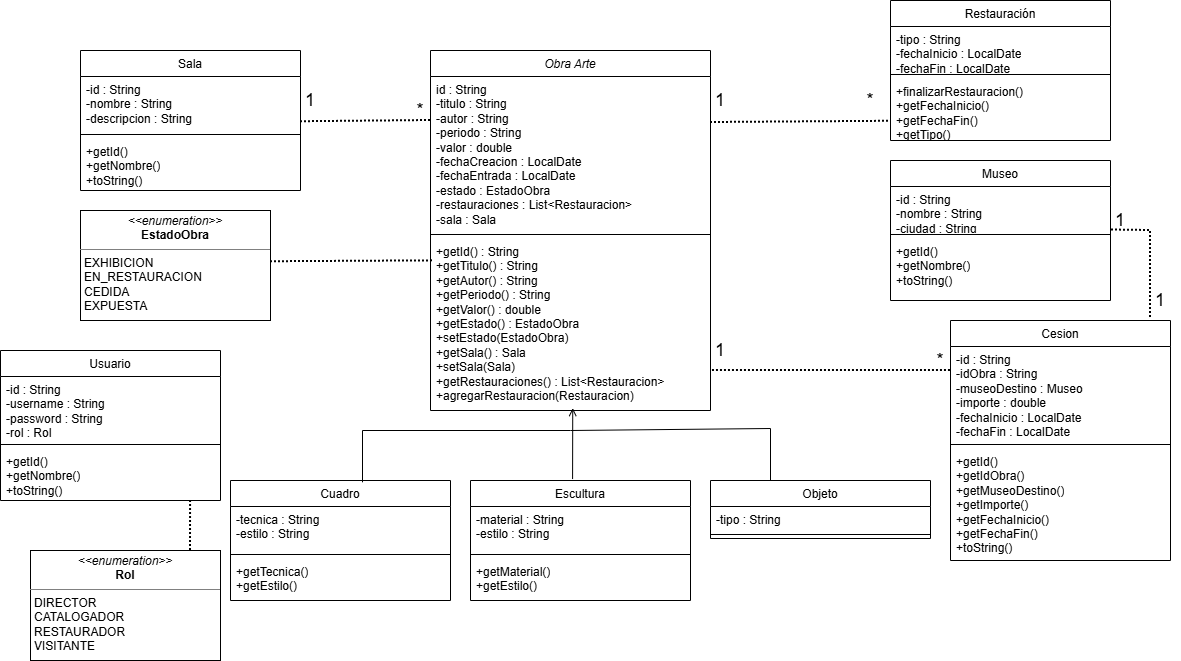

The diagram above was exported from draw.io. Its source (the exported page's mxGraphModel, read from the mxfile embedded in the PNG):
<mxGraphModel dx="1066" dy="491" grid="1" gridSize="10" guides="1" tooltips="1" connect="1" arrows="1" fold="1" page="1" pageScale="1" pageWidth="827" pageHeight="1169" math="0" shadow="0">
  <root>
    <mxCell id="0" />
    <mxCell id="1" parent="0" />
    <mxCell id="efxt0-jq9ur80koZHsHL-1" parent="1" style="swimlane;fontStyle=1;align=center;verticalAlign=top;childLayout=stackLayout;horizontal=1;startSize=26;horizontalStack=0;resizeParent=1;resizeParentMax=0;resizeLast=0;collapsible=1;marginBottom=0;whiteSpace=wrap;html=1;" value="&lt;span style=&quot;font-weight: 400;&quot;&gt;&lt;i&gt;Obra Arte&lt;/i&gt;&lt;/span&gt;" vertex="1">
      <mxGeometry height="360" width="280" x="430" y="60" as="geometry" />
    </mxCell>
    <mxCell id="efxt0-jq9ur80koZHsHL-2" parent="efxt0-jq9ur80koZHsHL-1" style="text;strokeColor=none;fillColor=none;align=left;verticalAlign=top;spacingLeft=4;spacingRight=4;overflow=hidden;rotatable=0;points=[[0,0.5],[1,0.5]];portConstraint=eastwest;whiteSpace=wrap;html=1;" value="id : String&lt;br&gt;-titulo : String&lt;br&gt;-autor : String&lt;br&gt;-periodo : String&lt;br&gt;-valor : double&lt;br&gt;-fechaCreacion : LocalDate&lt;br&gt;-fechaEntrada : LocalDate&lt;br&gt;-estado : EstadoObra&lt;br&gt;-restauraciones : List&amp;lt;Restauracion&amp;gt;&lt;br&gt;-sala : Sala" vertex="1">
      <mxGeometry height="154" width="280" y="26" as="geometry" />
    </mxCell>
    <mxCell id="efxt0-jq9ur80koZHsHL-3" parent="efxt0-jq9ur80koZHsHL-1" style="line;strokeWidth=1;fillColor=none;align=left;verticalAlign=middle;spacingTop=-1;spacingLeft=3;spacingRight=3;rotatable=0;labelPosition=right;points=[];portConstraint=eastwest;strokeColor=inherit;" value="" vertex="1">
      <mxGeometry height="8" width="280" y="180" as="geometry" />
    </mxCell>
    <mxCell id="efxt0-jq9ur80koZHsHL-4" parent="efxt0-jq9ur80koZHsHL-1" style="text;strokeColor=none;fillColor=none;align=left;verticalAlign=top;spacingLeft=4;spacingRight=4;overflow=hidden;rotatable=0;points=[[0,0.5],[1,0.5]];portConstraint=eastwest;whiteSpace=wrap;html=1;" value="+getId() : String&lt;br&gt;+getTitulo() : String&lt;br&gt;+getAutor() : String&lt;br&gt;+getPeriodo() : String&lt;br&gt;+getValor() : double&lt;br&gt;+getEstado() : EstadoObra&lt;br&gt;+setEstado(EstadoObra)&lt;br&gt;+getSala() : Sala&lt;br&gt;+setSala(Sala)&lt;br&gt;+getRestauraciones() : List&amp;lt;Restauracion&amp;gt;&lt;br&gt;+agregarRestauracion(Restauracion)" vertex="1">
      <mxGeometry height="172" width="280" y="188" as="geometry" />
    </mxCell>
    <mxCell id="kXHUH5YJv-ht6-nOk3_P-1" parent="1" style="swimlane;fontStyle=1;align=center;verticalAlign=top;childLayout=stackLayout;horizontal=1;startSize=26;horizontalStack=0;resizeParent=1;resizeParentMax=0;resizeLast=0;collapsible=1;marginBottom=0;whiteSpace=wrap;html=1;" value="&lt;span style=&quot;font-weight: normal;&quot;&gt;Cuadro&lt;/span&gt;" vertex="1">
      <mxGeometry height="120" width="220" x="230" y="490" as="geometry" />
    </mxCell>
    <mxCell id="kXHUH5YJv-ht6-nOk3_P-2" parent="kXHUH5YJv-ht6-nOk3_P-1" style="text;strokeColor=none;fillColor=none;align=left;verticalAlign=top;spacingLeft=4;spacingRight=4;overflow=hidden;rotatable=0;points=[[0,0.5],[1,0.5]];portConstraint=eastwest;whiteSpace=wrap;html=1;" value="-tecnica : String&lt;br&gt;-estilo : String" vertex="1">
      <mxGeometry height="44" width="220" y="26" as="geometry" />
    </mxCell>
    <mxCell id="kXHUH5YJv-ht6-nOk3_P-3" parent="kXHUH5YJv-ht6-nOk3_P-1" style="line;strokeWidth=1;fillColor=none;align=left;verticalAlign=middle;spacingTop=-1;spacingLeft=3;spacingRight=3;rotatable=0;labelPosition=right;points=[];portConstraint=eastwest;strokeColor=inherit;" value="" vertex="1">
      <mxGeometry height="8" width="220" y="70" as="geometry" />
    </mxCell>
    <mxCell id="kXHUH5YJv-ht6-nOk3_P-4" parent="kXHUH5YJv-ht6-nOk3_P-1" style="text;strokeColor=none;fillColor=none;align=left;verticalAlign=top;spacingLeft=4;spacingRight=4;overflow=hidden;rotatable=0;points=[[0,0.5],[1,0.5]];portConstraint=eastwest;whiteSpace=wrap;html=1;" value="&lt;div&gt;&lt;div&gt;+getTecnica()&lt;br&gt;+getEstilo()&lt;/div&gt;&lt;/div&gt;" vertex="1">
      <mxGeometry height="42" width="220" y="78" as="geometry" />
    </mxCell>
    <mxCell id="kXHUH5YJv-ht6-nOk3_P-5" parent="1" style="swimlane;fontStyle=1;align=center;verticalAlign=top;childLayout=stackLayout;horizontal=1;startSize=26;horizontalStack=0;resizeParent=1;resizeParentMax=0;resizeLast=0;collapsible=1;marginBottom=0;whiteSpace=wrap;html=1;" value="&lt;span style=&quot;font-weight: 400;&quot;&gt;Escultura&lt;/span&gt;" vertex="1">
      <mxGeometry height="120" width="220" x="470" y="490" as="geometry" />
    </mxCell>
    <mxCell id="kXHUH5YJv-ht6-nOk3_P-6" parent="kXHUH5YJv-ht6-nOk3_P-5" style="text;strokeColor=none;fillColor=none;align=left;verticalAlign=top;spacingLeft=4;spacingRight=4;overflow=hidden;rotatable=0;points=[[0,0.5],[1,0.5]];portConstraint=eastwest;whiteSpace=wrap;html=1;" value="-material : String&lt;br&gt;-estilo : String" vertex="1">
      <mxGeometry height="44" width="220" y="26" as="geometry" />
    </mxCell>
    <mxCell id="kXHUH5YJv-ht6-nOk3_P-7" parent="kXHUH5YJv-ht6-nOk3_P-5" style="line;strokeWidth=1;fillColor=none;align=left;verticalAlign=middle;spacingTop=-1;spacingLeft=3;spacingRight=3;rotatable=0;labelPosition=right;points=[];portConstraint=eastwest;strokeColor=inherit;" value="" vertex="1">
      <mxGeometry height="8" width="220" y="70" as="geometry" />
    </mxCell>
    <mxCell id="kXHUH5YJv-ht6-nOk3_P-8" parent="kXHUH5YJv-ht6-nOk3_P-5" style="text;strokeColor=none;fillColor=none;align=left;verticalAlign=top;spacingLeft=4;spacingRight=4;overflow=hidden;rotatable=0;points=[[0,0.5],[1,0.5]];portConstraint=eastwest;whiteSpace=wrap;html=1;" value="+getMaterial()&lt;br&gt;+getEstilo()" vertex="1">
      <mxGeometry height="42" width="220" y="78" as="geometry" />
    </mxCell>
    <mxCell id="kXHUH5YJv-ht6-nOk3_P-9" parent="1" style="swimlane;fontStyle=1;align=center;verticalAlign=top;childLayout=stackLayout;horizontal=1;startSize=26;horizontalStack=0;resizeParent=1;resizeParentMax=0;resizeLast=0;collapsible=1;marginBottom=0;whiteSpace=wrap;html=1;" value="&lt;span style=&quot;font-weight: 400;&quot;&gt;Objeto&lt;/span&gt;" vertex="1">
      <mxGeometry height="58" width="220" x="710" y="490" as="geometry" />
    </mxCell>
    <mxCell id="kXHUH5YJv-ht6-nOk3_P-10" parent="kXHUH5YJv-ht6-nOk3_P-9" style="text;strokeColor=none;fillColor=none;align=left;verticalAlign=top;spacingLeft=4;spacingRight=4;overflow=hidden;rotatable=0;points=[[0,0.5],[1,0.5]];portConstraint=eastwest;whiteSpace=wrap;html=1;" value="-tipo : String" vertex="1">
      <mxGeometry height="24" width="220" y="26" as="geometry" />
    </mxCell>
    <mxCell id="kXHUH5YJv-ht6-nOk3_P-11" parent="kXHUH5YJv-ht6-nOk3_P-9" style="line;strokeWidth=1;fillColor=none;align=left;verticalAlign=middle;spacingTop=-1;spacingLeft=3;spacingRight=3;rotatable=0;labelPosition=right;points=[];portConstraint=eastwest;strokeColor=inherit;" value="" vertex="1">
      <mxGeometry height="8" width="220" y="50" as="geometry" />
    </mxCell>
    <mxCell id="kXHUH5YJv-ht6-nOk3_P-13" edge="1" parent="1" source="kXHUH5YJv-ht6-nOk3_P-5" style="endArrow=open;html=1;rounded=0;entryX=0.508;entryY=0.986;entryDx=0;entryDy=0;entryPerimeter=0;exitX=0.464;exitY=-0.012;exitDx=0;exitDy=0;exitPerimeter=0;endFill=0;" target="efxt0-jq9ur80koZHsHL-4" value="">
      <mxGeometry height="50" relative="1" width="50" as="geometry">
        <mxPoint x="570" y="489" as="sourcePoint" />
        <mxPoint x="610" y="460" as="targetPoint" />
      </mxGeometry>
    </mxCell>
    <mxCell id="bkBCmQQlGPc4B6tkOdJB-1" edge="1" parent="1" source="kXHUH5YJv-ht6-nOk3_P-1" style="endArrow=none;html=1;rounded=0;exitX=0.6;exitY=0.015;exitDx=0;exitDy=0;exitPerimeter=0;" value="">
      <mxGeometry height="50" relative="1" width="50" as="geometry">
        <Array as="points">
          <mxPoint x="362" y="440" />
        </Array>
        <mxPoint x="550" y="500" as="sourcePoint" />
        <mxPoint x="570" y="440" as="targetPoint" />
      </mxGeometry>
    </mxCell>
    <mxCell id="bkBCmQQlGPc4B6tkOdJB-2" edge="1" parent="1" style="endArrow=none;html=1;rounded=0;exitX=0.6;exitY=0.015;exitDx=0;exitDy=0;exitPerimeter=0;" value="">
      <mxGeometry height="50" relative="1" width="50" as="geometry">
        <Array as="points">
          <mxPoint x="770" y="438" />
        </Array>
        <mxPoint x="770" y="490" as="sourcePoint" />
        <mxPoint x="570" y="440" as="targetPoint" />
      </mxGeometry>
    </mxCell>
    <mxCell id="bkBCmQQlGPc4B6tkOdJB-3" parent="1" style="swimlane;fontStyle=1;align=center;verticalAlign=top;childLayout=stackLayout;horizontal=1;startSize=26;horizontalStack=0;resizeParent=1;resizeParentMax=0;resizeLast=0;collapsible=1;marginBottom=0;whiteSpace=wrap;html=1;" value="&lt;span style=&quot;font-weight: 400;&quot;&gt;Restauración&lt;/span&gt;" vertex="1">
      <mxGeometry height="140" width="220" x="890" y="10" as="geometry" />
    </mxCell>
    <mxCell id="bkBCmQQlGPc4B6tkOdJB-4" parent="bkBCmQQlGPc4B6tkOdJB-3" style="text;strokeColor=none;fillColor=none;align=left;verticalAlign=top;spacingLeft=4;spacingRight=4;overflow=hidden;rotatable=0;points=[[0,0.5],[1,0.5]];portConstraint=eastwest;whiteSpace=wrap;html=1;" value="-tipo : String&lt;br&gt;-fechaInicio : LocalDate&lt;br&gt;-fechaFin : LocalDate" vertex="1">
      <mxGeometry height="44" width="220" y="26" as="geometry" />
    </mxCell>
    <mxCell id="bkBCmQQlGPc4B6tkOdJB-5" parent="bkBCmQQlGPc4B6tkOdJB-3" style="line;strokeWidth=1;fillColor=none;align=left;verticalAlign=middle;spacingTop=-1;spacingLeft=3;spacingRight=3;rotatable=0;labelPosition=right;points=[];portConstraint=eastwest;strokeColor=inherit;" value="" vertex="1">
      <mxGeometry height="8" width="220" y="70" as="geometry" />
    </mxCell>
    <mxCell id="bkBCmQQlGPc4B6tkOdJB-6" parent="bkBCmQQlGPc4B6tkOdJB-3" style="text;strokeColor=none;fillColor=none;align=left;verticalAlign=top;spacingLeft=4;spacingRight=4;overflow=hidden;rotatable=0;points=[[0,0.5],[1,0.5]];portConstraint=eastwest;whiteSpace=wrap;html=1;" value="+finalizarRestauracion()&lt;br&gt;+getFechaInicio()&lt;br&gt;+getFechaFin()&lt;br&gt;+getTipo()" vertex="1">
      <mxGeometry height="62" width="220" y="78" as="geometry" />
    </mxCell>
    <mxCell id="bkBCmQQlGPc4B6tkOdJB-7" edge="1" parent="1" style="endArrow=none;html=1;rounded=0;entryX=-0.005;entryY=0.438;entryDx=0;entryDy=0;entryPerimeter=0;dashed=1;dashPattern=1 1;strokeWidth=2;" value="">
      <mxGeometry height="50" relative="1" width="50" as="geometry">
        <mxPoint x="710" y="132" as="sourcePoint" />
        <mxPoint x="888.8999999999996" y="130.77599999999984" as="targetPoint" />
      </mxGeometry>
    </mxCell>
    <mxCell id="bkBCmQQlGPc4B6tkOdJB-8" parent="1" style="whiteSpace=wrap;html=1;fontSize=18;strokeColor=none;fillColor=none;" value="1" vertex="1">
      <mxGeometry height="40" width="40" x="700" y="90" as="geometry" />
    </mxCell>
    <mxCell id="bkBCmQQlGPc4B6tkOdJB-9" parent="1" style="whiteSpace=wrap;html=1;fontSize=18;strokeColor=none;fillColor=none;" value="*" vertex="1">
      <mxGeometry height="40" width="40" x="850" y="90" as="geometry" />
    </mxCell>
    <mxCell id="bkBCmQQlGPc4B6tkOdJB-10" parent="1" style="swimlane;fontStyle=1;align=center;verticalAlign=top;childLayout=stackLayout;horizontal=1;startSize=26;horizontalStack=0;resizeParent=1;resizeParentMax=0;resizeLast=0;collapsible=1;marginBottom=0;whiteSpace=wrap;html=1;" value="&lt;span style=&quot;font-weight: 400;&quot;&gt;Sala&lt;/span&gt;" vertex="1">
      <mxGeometry height="140" width="220" x="80" y="60" as="geometry" />
    </mxCell>
    <mxCell id="bkBCmQQlGPc4B6tkOdJB-11" parent="bkBCmQQlGPc4B6tkOdJB-10" style="text;strokeColor=none;fillColor=none;align=left;verticalAlign=top;spacingLeft=4;spacingRight=4;overflow=hidden;rotatable=0;points=[[0,0.5],[1,0.5]];portConstraint=eastwest;whiteSpace=wrap;html=1;" value="-id : String&lt;br&gt;-nombre : String&lt;br&gt;-descripcion : String" vertex="1">
      <mxGeometry height="54" width="220" y="26" as="geometry" />
    </mxCell>
    <mxCell id="bkBCmQQlGPc4B6tkOdJB-12" parent="bkBCmQQlGPc4B6tkOdJB-10" style="line;strokeWidth=1;fillColor=none;align=left;verticalAlign=middle;spacingTop=-1;spacingLeft=3;spacingRight=3;rotatable=0;labelPosition=right;points=[];portConstraint=eastwest;strokeColor=inherit;" value="" vertex="1">
      <mxGeometry height="8" width="220" y="80" as="geometry" />
    </mxCell>
    <mxCell id="bkBCmQQlGPc4B6tkOdJB-13" parent="bkBCmQQlGPc4B6tkOdJB-10" style="text;strokeColor=none;fillColor=none;align=left;verticalAlign=top;spacingLeft=4;spacingRight=4;overflow=hidden;rotatable=0;points=[[0,0.5],[1,0.5]];portConstraint=eastwest;whiteSpace=wrap;html=1;" value="+getId()&lt;br&gt;+getNombre()&lt;br&gt;+toString()" vertex="1">
      <mxGeometry height="52" width="220" y="88" as="geometry" />
    </mxCell>
    <mxCell id="bkBCmQQlGPc4B6tkOdJB-14" edge="1" parent="1" style="endArrow=none;html=1;rounded=0;dashed=1;dashPattern=1 1;strokeWidth=2;" value="">
      <mxGeometry height="50" relative="1" width="50" as="geometry">
        <mxPoint x="300" y="131.22" as="sourcePoint" />
        <mxPoint x="430" y="130" as="targetPoint" />
      </mxGeometry>
    </mxCell>
    <mxCell id="bkBCmQQlGPc4B6tkOdJB-15" parent="1" style="whiteSpace=wrap;html=1;fontSize=18;strokeColor=none;fillColor=none;" value="1" vertex="1">
      <mxGeometry height="40" width="40" x="290" y="90" as="geometry" />
    </mxCell>
    <mxCell id="bkBCmQQlGPc4B6tkOdJB-16" parent="1" style="whiteSpace=wrap;html=1;fontSize=18;strokeColor=none;fillColor=none;" value="*" vertex="1">
      <mxGeometry height="40" width="40" x="400" y="100" as="geometry" />
    </mxCell>
    <mxCell id="bkBCmQQlGPc4B6tkOdJB-17" parent="1" style="swimlane;fontStyle=1;align=center;verticalAlign=top;childLayout=stackLayout;horizontal=1;startSize=26;horizontalStack=0;resizeParent=1;resizeParentMax=0;resizeLast=0;collapsible=1;marginBottom=0;whiteSpace=wrap;html=1;" value="&lt;span style=&quot;font-weight: 400;&quot;&gt;Museo&lt;/span&gt;" vertex="1">
      <mxGeometry height="140" width="220" x="890" y="170" as="geometry" />
    </mxCell>
    <mxCell id="bkBCmQQlGPc4B6tkOdJB-18" parent="bkBCmQQlGPc4B6tkOdJB-17" style="text;strokeColor=none;fillColor=none;align=left;verticalAlign=top;spacingLeft=4;spacingRight=4;overflow=hidden;rotatable=0;points=[[0,0.5],[1,0.5]];portConstraint=eastwest;whiteSpace=wrap;html=1;" value="-id : String&lt;br&gt;-nombre : String&lt;br&gt;-ciudad : String" vertex="1">
      <mxGeometry height="44" width="220" y="26" as="geometry" />
    </mxCell>
    <mxCell id="bkBCmQQlGPc4B6tkOdJB-19" parent="bkBCmQQlGPc4B6tkOdJB-17" style="line;strokeWidth=1;fillColor=none;align=left;verticalAlign=middle;spacingTop=-1;spacingLeft=3;spacingRight=3;rotatable=0;labelPosition=right;points=[];portConstraint=eastwest;strokeColor=inherit;" value="" vertex="1">
      <mxGeometry height="8" width="220" y="70" as="geometry" />
    </mxCell>
    <mxCell id="bkBCmQQlGPc4B6tkOdJB-20" parent="bkBCmQQlGPc4B6tkOdJB-17" style="text;strokeColor=none;fillColor=none;align=left;verticalAlign=top;spacingLeft=4;spacingRight=4;overflow=hidden;rotatable=0;points=[[0,0.5],[1,0.5]];portConstraint=eastwest;whiteSpace=wrap;html=1;" value="+getId()&lt;br&gt;+getNombre()&lt;br&gt;+toString()" vertex="1">
      <mxGeometry height="62" width="220" y="78" as="geometry" />
    </mxCell>
    <mxCell id="bkBCmQQlGPc4B6tkOdJB-21" parent="1" style="swimlane;fontStyle=1;align=center;verticalAlign=top;childLayout=stackLayout;horizontal=1;startSize=26;horizontalStack=0;resizeParent=1;resizeParentMax=0;resizeLast=0;collapsible=1;marginBottom=0;whiteSpace=wrap;html=1;" value="&lt;span style=&quot;font-weight: 400;&quot;&gt;Cesion&lt;/span&gt;" vertex="1">
      <mxGeometry height="240" width="220" x="950" y="330" as="geometry" />
    </mxCell>
    <mxCell id="bkBCmQQlGPc4B6tkOdJB-22" parent="bkBCmQQlGPc4B6tkOdJB-21" style="text;strokeColor=none;fillColor=none;align=left;verticalAlign=top;spacingLeft=4;spacingRight=4;overflow=hidden;rotatable=0;points=[[0,0.5],[1,0.5]];portConstraint=eastwest;whiteSpace=wrap;html=1;" value="-id : String&lt;br&gt;-idObra : String&lt;br&gt;-museoDestino : Museo&lt;br&gt;-importe : double&lt;br&gt;-fechaInicio : LocalDate&lt;br&gt;-fechaFin : LocalDate" vertex="1">
      <mxGeometry height="94" width="220" y="26" as="geometry" />
    </mxCell>
    <mxCell id="bkBCmQQlGPc4B6tkOdJB-23" parent="bkBCmQQlGPc4B6tkOdJB-21" style="line;strokeWidth=1;fillColor=none;align=left;verticalAlign=middle;spacingTop=-1;spacingLeft=3;spacingRight=3;rotatable=0;labelPosition=right;points=[];portConstraint=eastwest;strokeColor=inherit;" value="" vertex="1">
      <mxGeometry height="8" width="220" y="120" as="geometry" />
    </mxCell>
    <mxCell id="bkBCmQQlGPc4B6tkOdJB-24" parent="bkBCmQQlGPc4B6tkOdJB-21" style="text;strokeColor=none;fillColor=none;align=left;verticalAlign=top;spacingLeft=4;spacingRight=4;overflow=hidden;rotatable=0;points=[[0,0.5],[1,0.5]];portConstraint=eastwest;whiteSpace=wrap;html=1;" value="+getId()&lt;br&gt;+getIdObra()&lt;br&gt;+getMuseoDestino()&lt;br&gt;+getImporte()&lt;br&gt;+getFechaInicio()&lt;br&gt;+getFechaFin()&lt;br&gt;+toString()" vertex="1">
      <mxGeometry height="112" width="220" y="128" as="geometry" />
    </mxCell>
    <mxCell id="bkBCmQQlGPc4B6tkOdJB-25" edge="1" parent="1" source="efxt0-jq9ur80koZHsHL-4" style="endArrow=none;html=1;rounded=0;entryX=-0.005;entryY=0.438;entryDx=0;entryDy=0;entryPerimeter=0;dashed=1;dashPattern=1 1;strokeWidth=2;exitX=1.007;exitY=0.767;exitDx=0;exitDy=0;exitPerimeter=0;" value="">
      <mxGeometry height="50" relative="1" width="50" as="geometry">
        <mxPoint x="771.1" y="381.22" as="sourcePoint" />
        <mxPoint x="949.9999999999995" y="379.99599999999987" as="targetPoint" />
      </mxGeometry>
    </mxCell>
    <mxCell id="bkBCmQQlGPc4B6tkOdJB-26" edge="1" parent="1" style="endArrow=none;html=1;rounded=0;dashed=1;dashPattern=1 1;strokeWidth=2;exitX=1.007;exitY=0.767;exitDx=0;exitDy=0;exitPerimeter=0;" value="">
      <mxGeometry height="50" relative="1" width="50" as="geometry">
        <Array as="points">
          <mxPoint x="1150" y="240" />
        </Array>
        <mxPoint x="1111" y="239.5" as="sourcePoint" />
        <mxPoint x="1150" y="327" as="targetPoint" />
      </mxGeometry>
    </mxCell>
    <mxCell id="bkBCmQQlGPc4B6tkOdJB-27" parent="1" style="whiteSpace=wrap;html=1;fontSize=18;strokeColor=none;fillColor=none;" value="1" vertex="1">
      <mxGeometry height="40" width="40" x="1100" y="210" as="geometry" />
    </mxCell>
    <mxCell id="bkBCmQQlGPc4B6tkOdJB-28" parent="1" style="whiteSpace=wrap;html=1;fontSize=18;strokeColor=none;fillColor=none;" value="1" vertex="1">
      <mxGeometry height="40" width="40" x="1140" y="290" as="geometry" />
    </mxCell>
    <mxCell id="bkBCmQQlGPc4B6tkOdJB-29" parent="1" style="whiteSpace=wrap;html=1;fontSize=18;strokeColor=none;fillColor=none;" value="*" vertex="1">
      <mxGeometry height="40" width="40" x="920" y="350" as="geometry" />
    </mxCell>
    <mxCell id="bkBCmQQlGPc4B6tkOdJB-32" parent="1" style="whiteSpace=wrap;html=1;fontSize=18;strokeColor=none;fillColor=none;" value="1" vertex="1">
      <mxGeometry height="40" width="40" x="700" y="340" as="geometry" />
    </mxCell>
    <mxCell id="bkBCmQQlGPc4B6tkOdJB-33" parent="1" style="verticalAlign=top;align=left;overflow=fill;html=1;whiteSpace=wrap;" value="&lt;p style=&quot;margin:0px;margin-top:4px;text-align:center;&quot;&gt;&lt;i&gt;&amp;lt;&amp;lt;enumeration&amp;gt;&amp;gt;&lt;/i&gt;&lt;br&gt;&lt;b&gt;EstadoObra&lt;/b&gt;&lt;/p&gt;&lt;hr size=&quot;1&quot; style=&quot;border-style:solid;&quot;&gt;&lt;p style=&quot;margin:0px;margin-left:4px;&quot;&gt;EXHIBICION&lt;br&gt;EN_RESTAURACION&lt;br&gt;CEDIDA&lt;br&gt;EXPUESTA&lt;/p&gt;&lt;p style=&quot;margin:0px;margin-left:4px;&quot;&gt;&lt;br&gt;&lt;/p&gt;" vertex="1">
      <mxGeometry height="110" width="190" x="80" y="220" as="geometry" />
    </mxCell>
    <mxCell id="bkBCmQQlGPc4B6tkOdJB-34" parent="1" style="swimlane;fontStyle=1;align=center;verticalAlign=top;childLayout=stackLayout;horizontal=1;startSize=26;horizontalStack=0;resizeParent=1;resizeParentMax=0;resizeLast=0;collapsible=1;marginBottom=0;whiteSpace=wrap;html=1;" value="&lt;span style=&quot;font-weight: 400;&quot;&gt;Usuario&lt;/span&gt;" vertex="1">
      <mxGeometry height="150" width="220" y="360" as="geometry" />
    </mxCell>
    <mxCell id="bkBCmQQlGPc4B6tkOdJB-35" parent="bkBCmQQlGPc4B6tkOdJB-34" style="text;strokeColor=none;fillColor=none;align=left;verticalAlign=top;spacingLeft=4;spacingRight=4;overflow=hidden;rotatable=0;points=[[0,0.5],[1,0.5]];portConstraint=eastwest;whiteSpace=wrap;html=1;" value="-id : String&lt;br&gt;-username : String&lt;br&gt;-password : String&lt;br&gt;-rol : Rol" vertex="1">
      <mxGeometry height="64" width="220" y="26" as="geometry" />
    </mxCell>
    <mxCell id="bkBCmQQlGPc4B6tkOdJB-36" parent="bkBCmQQlGPc4B6tkOdJB-34" style="line;strokeWidth=1;fillColor=none;align=left;verticalAlign=middle;spacingTop=-1;spacingLeft=3;spacingRight=3;rotatable=0;labelPosition=right;points=[];portConstraint=eastwest;strokeColor=inherit;" value="" vertex="1">
      <mxGeometry height="8" width="220" y="90" as="geometry" />
    </mxCell>
    <mxCell id="bkBCmQQlGPc4B6tkOdJB-37" parent="bkBCmQQlGPc4B6tkOdJB-34" style="text;strokeColor=none;fillColor=none;align=left;verticalAlign=top;spacingLeft=4;spacingRight=4;overflow=hidden;rotatable=0;points=[[0,0.5],[1,0.5]];portConstraint=eastwest;whiteSpace=wrap;html=1;" value="+getId()&lt;br&gt;+getNombre()&lt;br&gt;+toString()" vertex="1">
      <mxGeometry height="52" width="220" y="98" as="geometry" />
    </mxCell>
    <mxCell id="bkBCmQQlGPc4B6tkOdJB-38" parent="1" style="verticalAlign=top;align=left;overflow=fill;html=1;whiteSpace=wrap;" value="&lt;p style=&quot;margin:0px;margin-top:4px;text-align:center;&quot;&gt;&lt;i&gt;&amp;lt;&amp;lt;enumeration&amp;gt;&amp;gt;&lt;/i&gt;&lt;br&gt;&lt;b&gt;Rol&lt;/b&gt;&lt;/p&gt;&lt;hr size=&quot;1&quot; style=&quot;border-style:solid;&quot;&gt;&lt;p style=&quot;margin:0px;margin-left:4px;&quot;&gt;DIRECTOR&lt;br&gt;CATALOGADOR&lt;br&gt;RESTAURADOR&lt;br&gt;VISITANTE&lt;/p&gt;&lt;p style=&quot;margin:0px;margin-left:4px;&quot;&gt;&lt;br&gt;&lt;/p&gt;" vertex="1">
      <mxGeometry height="110" width="190" x="30" y="560" as="geometry" />
    </mxCell>
    <mxCell id="bkBCmQQlGPc4B6tkOdJB-39" edge="1" parent="1" style="endArrow=none;html=1;rounded=0;dashed=1;dashPattern=1 1;strokeWidth=2;entryX=0.012;entryY=0.13;entryDx=0;entryDy=0;entryPerimeter=0;" target="efxt0-jq9ur80koZHsHL-4" value="">
      <mxGeometry height="50" relative="1" width="50" as="geometry">
        <mxPoint x="270" y="271.22" as="sourcePoint" />
        <mxPoint x="400" y="270" as="targetPoint" />
      </mxGeometry>
    </mxCell>
    <mxCell id="bkBCmQQlGPc4B6tkOdJB-41" edge="1" parent="1" source="bkBCmQQlGPc4B6tkOdJB-37" style="endArrow=none;html=1;rounded=0;dashed=1;dashPattern=1 1;strokeWidth=2;exitX=0.864;exitY=1;exitDx=0;exitDy=0;exitPerimeter=0;" value="">
      <mxGeometry height="50" relative="1" width="50" as="geometry">
        <mxPoint x="200" y="560" as="sourcePoint" />
        <mxPoint x="190" y="560" as="targetPoint" />
      </mxGeometry>
    </mxCell>
  </root>
</mxGraphModel>